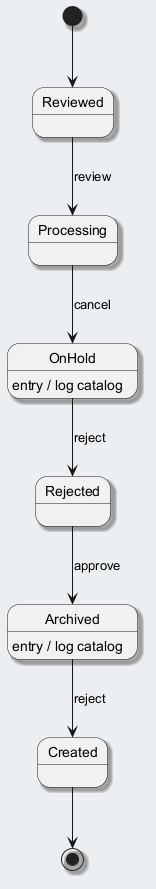

The diagram above was rendered by PlantUML. Its source (embedded in the PNG):
@startuml
skinparam backgroundColor #ECEFF1
skinparam classBackgroundColor #FFFFFF
skinparam classBorderColor #455A64
skinparam shadowing true
[*] --> Reviewed
Reviewed --> Processing : review
Processing --> OnHold : cancel
OnHold --> Rejected : reject
OnHold : entry / log catalog
Rejected --> Archived : approve
Archived --> Created : reject
Archived : entry / log catalog
Created --> [*]
@enduml